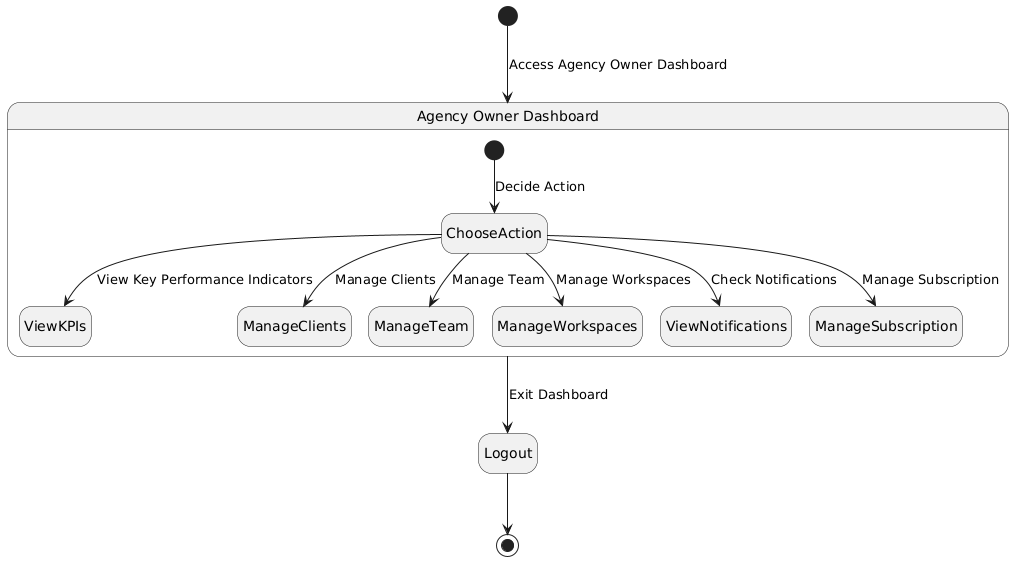

The diagram above was rendered by PlantUML. Its source (embedded in the PNG):
@startuml
hide empty description

[*] --> Dashboard : Access Agency Owner Dashboard

state "Agency Owner Dashboard" as Dashboard {
    [*] --> ChooseAction : Decide Action
    ChooseAction --> ViewKPIs : View Key Performance Indicators
    ChooseAction --> ManageClients : Manage Clients
    ChooseAction --> ManageTeam : Manage Team
    ChooseAction --> ManageWorkspaces : Manage Workspaces
    ChooseAction --> ViewNotifications : Check Notifications
    ChooseAction --> ManageSubscription : Manage Subscription
}

Dashboard --> Logout : Exit Dashboard
Logout --> [*]
@enduml